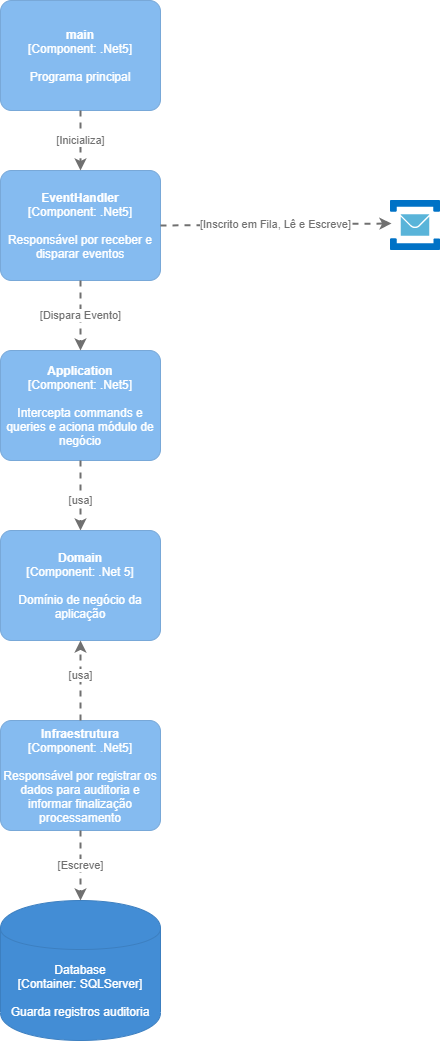

The diagram above was exported from draw.io. Its source (the exported page's mxGraphModel, read from the mxfile embedded in the PNG):
<mxGraphModel dx="1847" dy="655" grid="1" gridSize="10" guides="1" tooltips="1" connect="1" arrows="1" fold="1" page="1" pageScale="1" pageWidth="827" pageHeight="1169" math="0" shadow="0">
  <root>
    <mxCell id="0" />
    <mxCell id="1" parent="0" />
    <mxCell id="C7nYOyplEQSPpiQuW1RW-1" value="" style="sketch=0;aspect=fixed;html=1;points=[];align=center;image;fontSize=12;image=img/lib/mscae/Service_Bus.svg;" parent="1" vertex="1">
      <mxGeometry x="590" y="210" width="50" height="50" as="geometry" />
    </mxCell>
    <object placeholders="1" c4Name="main" c4Type="Component" c4Technology=".Net5" c4Description="Programa principal" label="&lt;b&gt;%c4Name%&lt;/b&gt;&lt;div&gt;[%c4Type%: %c4Technology%]&lt;/div&gt;&lt;br&gt;&lt;div&gt;%c4Description%&lt;/div&gt;" id="C7nYOyplEQSPpiQuW1RW-2">
      <mxCell style="rounded=1;whiteSpace=wrap;html=1;labelBackgroundColor=none;fillColor=#85BBF0;fontColor=#ffffff;align=center;arcSize=10;strokeColor=#78A8D8;metaEdit=1;metaData={&quot;c4Type&quot;:{&quot;editable&quot;:false}};points=[[0.25,0,0],[0.5,0,0],[0.75,0,0],[1,0.25,0],[1,0.5,0],[1,0.75,0],[0.75,1,0],[0.5,1,0],[0.25,1,0],[0,0.75,0],[0,0.5,0],[0,0.25,0]];" parent="1" vertex="1">
        <mxGeometry x="200" y="10" width="160" height="110.00000000000001" as="geometry" />
      </mxCell>
    </object>
    <object placeholders="1" c4Name="Application" c4Type="Component" c4Technology=".Net5" c4Description="Intercepta commands e queries e aciona módulo de negócio" label="&lt;b&gt;%c4Name%&lt;/b&gt;&lt;div&gt;[%c4Type%: %c4Technology%]&lt;/div&gt;&lt;br&gt;&lt;div&gt;%c4Description%&lt;/div&gt;" id="C7nYOyplEQSPpiQuW1RW-3">
      <mxCell style="rounded=1;whiteSpace=wrap;html=1;labelBackgroundColor=none;fillColor=#85BBF0;fontColor=#ffffff;align=center;arcSize=10;strokeColor=#78A8D8;metaEdit=1;metaData={&quot;c4Type&quot;:{&quot;editable&quot;:false}};points=[[0.25,0,0],[0.5,0,0],[0.75,0,0],[1,0.25,0],[1,0.5,0],[1,0.75,0],[0.75,1,0],[0.5,1,0],[0.25,1,0],[0,0.75,0],[0,0.5,0],[0,0.25,0]];" parent="1" vertex="1">
        <mxGeometry x="200" y="360" width="160" height="110.00000000000001" as="geometry" />
      </mxCell>
    </object>
    <object placeholders="1" c4Name="EventHandler" c4Type="Component" c4Technology=".Net5" c4Description="Responsável por receber e disparar eventos" label="&lt;b&gt;%c4Name%&lt;/b&gt;&lt;div&gt;[%c4Type%: %c4Technology%]&lt;/div&gt;&lt;br&gt;&lt;div&gt;%c4Description%&lt;/div&gt;" id="C7nYOyplEQSPpiQuW1RW-4">
      <mxCell style="rounded=1;whiteSpace=wrap;html=1;labelBackgroundColor=none;fillColor=#85BBF0;fontColor=#ffffff;align=center;arcSize=10;strokeColor=#78A8D8;metaEdit=1;metaData={&quot;c4Type&quot;:{&quot;editable&quot;:false}};points=[[0.25,0,0],[0.5,0,0],[0.75,0,0],[1,0.25,0],[1,0.5,0],[1,0.75,0],[0.75,1,0],[0.5,1,0],[0.25,1,0],[0,0.75,0],[0,0.5,0],[0,0.25,0]];" parent="1" vertex="1">
        <mxGeometry x="200" y="180" width="160" height="110.00000000000001" as="geometry" />
      </mxCell>
    </object>
    <object placeholders="1" c4Type="Relationship" c4Technology="Inscrito em Fila, Lê e Escreve" c4Description="" label="&lt;div style=&quot;text-align: left&quot;&gt;&lt;div style=&quot;text-align: center&quot;&gt;&lt;b&gt;%c4Description%&lt;/b&gt;&lt;/div&gt;&lt;div style=&quot;text-align: center&quot;&gt;[%c4Technology%]&lt;/div&gt;&lt;/div&gt;" id="C7nYOyplEQSPpiQuW1RW-5">
      <mxCell style="edgeStyle=none;rounded=0;html=1;entryX=0.02;entryY=0.46;jettySize=auto;orthogonalLoop=1;strokeColor=#707070;strokeWidth=2;fontColor=#707070;jumpStyle=none;dashed=1;metaEdit=1;metaData={&quot;c4Type&quot;:{&quot;editable&quot;:false}};exitX=1;exitY=0.5;exitDx=0;exitDy=0;exitPerimeter=0;entryDx=0;entryDy=0;entryPerimeter=0;" parent="1" source="C7nYOyplEQSPpiQuW1RW-4" target="C7nYOyplEQSPpiQuW1RW-1" edge="1">
        <mxGeometry width="160" relative="1" as="geometry">
          <mxPoint x="380" y="234.5" as="sourcePoint" />
          <mxPoint x="510" y="234.5" as="targetPoint" />
        </mxGeometry>
      </mxCell>
    </object>
    <object placeholders="1" c4Type="Relationship" c4Technology="Inicializa" c4Description="" label="&lt;div style=&quot;text-align: left&quot;&gt;&lt;div style=&quot;text-align: center&quot;&gt;&lt;b&gt;%c4Description%&lt;/b&gt;&lt;/div&gt;&lt;div style=&quot;text-align: center&quot;&gt;[%c4Technology%]&lt;/div&gt;&lt;/div&gt;" id="C7nYOyplEQSPpiQuW1RW-6">
      <mxCell style="edgeStyle=none;rounded=0;html=1;jettySize=auto;orthogonalLoop=1;strokeColor=#707070;strokeWidth=2;fontColor=#707070;jumpStyle=none;dashed=1;metaEdit=1;metaData={&quot;c4Type&quot;:{&quot;editable&quot;:false}};exitX=0.5;exitY=1;exitDx=0;exitDy=0;exitPerimeter=0;" parent="1" source="C7nYOyplEQSPpiQuW1RW-2" target="C7nYOyplEQSPpiQuW1RW-4" edge="1">
        <mxGeometry width="160" relative="1" as="geometry">
          <mxPoint x="330" y="240" as="sourcePoint" />
          <mxPoint x="490" y="240" as="targetPoint" />
        </mxGeometry>
      </mxCell>
    </object>
    <object placeholders="1" c4Type="Relationship" c4Technology="Dispara Evento" c4Description="" label="&lt;div style=&quot;text-align: left&quot;&gt;&lt;div style=&quot;text-align: center&quot;&gt;&lt;b&gt;%c4Description%&lt;/b&gt;&lt;/div&gt;&lt;div style=&quot;text-align: center&quot;&gt;[%c4Technology%]&lt;/div&gt;&lt;/div&gt;" id="C7nYOyplEQSPpiQuW1RW-7">
      <mxCell style="edgeStyle=none;rounded=0;html=1;jettySize=auto;orthogonalLoop=1;strokeColor=#707070;strokeWidth=2;fontColor=#707070;jumpStyle=none;dashed=1;metaEdit=1;metaData={&quot;c4Type&quot;:{&quot;editable&quot;:false}};exitX=0.5;exitY=1;exitDx=0;exitDy=0;exitPerimeter=0;" parent="1" source="C7nYOyplEQSPpiQuW1RW-4" target="C7nYOyplEQSPpiQuW1RW-3" edge="1">
        <mxGeometry width="160" relative="1" as="geometry">
          <mxPoint x="330" y="340" as="sourcePoint" />
          <mxPoint x="490" y="340" as="targetPoint" />
        </mxGeometry>
      </mxCell>
    </object>
    <object placeholders="1" c4Name="Infraestrutura" c4Type="Component" c4Technology=".Net5" c4Description="Responsável por registrar os dados para auditoria e informar finalização processamento" label="&lt;b&gt;%c4Name%&lt;/b&gt;&lt;div&gt;[%c4Type%: %c4Technology%]&lt;/div&gt;&lt;br&gt;&lt;div&gt;%c4Description%&lt;/div&gt;" id="C7nYOyplEQSPpiQuW1RW-9">
      <mxCell style="rounded=1;whiteSpace=wrap;html=1;labelBackgroundColor=none;fillColor=#85BBF0;fontColor=#ffffff;align=center;arcSize=10;strokeColor=#78A8D8;metaEdit=1;metaData={&quot;c4Type&quot;:{&quot;editable&quot;:false}};points=[[0.25,0,0],[0.5,0,0],[0.75,0,0],[1,0.25,0],[1,0.5,0],[1,0.75,0],[0.75,1,0],[0.5,1,0],[0.25,1,0],[0,0.75,0],[0,0.5,0],[0,0.25,0]];" parent="1" vertex="1">
        <mxGeometry x="200" y="730" width="160" height="110.00000000000001" as="geometry" />
      </mxCell>
    </object>
    <object placeholders="1" c4Type="Relationship" c4Technology="usa" c4Description="" label="&lt;div style=&quot;text-align: left&quot;&gt;&lt;div style=&quot;text-align: center&quot;&gt;&lt;b&gt;%c4Description%&lt;/b&gt;&lt;/div&gt;&lt;div style=&quot;text-align: center&quot;&gt;[%c4Technology%]&lt;/div&gt;&lt;/div&gt;" id="C7nYOyplEQSPpiQuW1RW-10">
      <mxCell style="edgeStyle=none;rounded=0;html=1;jettySize=auto;orthogonalLoop=1;strokeColor=#707070;strokeWidth=2;fontColor=#707070;jumpStyle=none;dashed=1;metaEdit=1;metaData={&quot;c4Type&quot;:{&quot;editable&quot;:false}};exitX=0.5;exitY=1;exitDx=0;exitDy=0;exitPerimeter=0;entryX=0.5;entryY=0;entryDx=0;entryDy=0;entryPerimeter=0;" parent="1" source="C7nYOyplEQSPpiQuW1RW-3" target="z7K04UZbHe7CIsU5SFeV-1" edge="1">
        <mxGeometry x="0.1429" width="160" relative="1" as="geometry">
          <mxPoint x="330" y="490" as="sourcePoint" />
          <mxPoint x="280" y="530" as="targetPoint" />
          <mxPoint as="offset" />
        </mxGeometry>
      </mxCell>
    </object>
    <object placeholders="1" c4Type="Database" c4Container="Container" c4Technology="SQLServer" c4Description="Guarda registros auditoria" label="%c4Type%&lt;div&gt;[%c4Container%:&amp;nbsp;%c4Technology%]&lt;/div&gt;&lt;br&gt;&lt;div&gt;%c4Description%&lt;/div&gt;" id="C7nYOyplEQSPpiQuW1RW-11">
      <mxCell style="shape=cylinder;whiteSpace=wrap;html=1;boundedLbl=1;rounded=0;labelBackgroundColor=none;fillColor=#438DD5;fontSize=12;fontColor=#ffffff;align=center;strokeColor=#3C7FC0;metaEdit=1;points=[[0.5,0,0],[1,0.25,0],[1,0.5,0],[1,0.75,0],[0.5,1,0],[0,0.75,0],[0,0.5,0],[0,0.25,0]];metaData={&quot;c4Type&quot;:{&quot;editable&quot;:false}};" parent="1" vertex="1">
        <mxGeometry x="200" y="910" width="160" height="140" as="geometry" />
      </mxCell>
    </object>
    <object placeholders="1" c4Type="Relationship" c4Technology="Escreve" c4Description="" label="&lt;div style=&quot;text-align: left&quot;&gt;&lt;div style=&quot;text-align: center&quot;&gt;&lt;b&gt;%c4Description%&lt;/b&gt;&lt;/div&gt;&lt;div style=&quot;text-align: center&quot;&gt;[%c4Technology%]&lt;/div&gt;&lt;/div&gt;" id="C7nYOyplEQSPpiQuW1RW-12">
      <mxCell style="edgeStyle=none;rounded=0;html=1;jettySize=auto;orthogonalLoop=1;strokeColor=#707070;strokeWidth=2;fontColor=#707070;jumpStyle=none;dashed=1;metaEdit=1;metaData={&quot;c4Type&quot;:{&quot;editable&quot;:false}};exitX=0.5;exitY=1;exitDx=0;exitDy=0;exitPerimeter=0;" parent="1" source="C7nYOyplEQSPpiQuW1RW-9" target="C7nYOyplEQSPpiQuW1RW-11" edge="1">
        <mxGeometry width="160" relative="1" as="geometry">
          <mxPoint x="330" y="930" as="sourcePoint" />
          <mxPoint x="490" y="930" as="targetPoint" />
        </mxGeometry>
      </mxCell>
    </object>
    <object placeholders="1" c4Name="Domain" c4Type="Component" c4Technology=".Net 5" c4Description="Domínio de negócio da aplicação" label="&lt;b&gt;%c4Name%&lt;/b&gt;&lt;div&gt;[%c4Type%: %c4Technology%]&lt;/div&gt;&lt;br&gt;&lt;div&gt;%c4Description%&lt;/div&gt;" id="z7K04UZbHe7CIsU5SFeV-1">
      <mxCell style="rounded=1;whiteSpace=wrap;html=1;labelBackgroundColor=none;fillColor=#85BBF0;fontColor=#ffffff;align=center;arcSize=10;strokeColor=#78A8D8;metaEdit=1;metaData={&quot;c4Type&quot;:{&quot;editable&quot;:false}};points=[[0.25,0,0],[0.5,0,0],[0.75,0,0],[1,0.25,0],[1,0.5,0],[1,0.75,0],[0.75,1,0],[0.5,1,0],[0.25,1,0],[0,0.75,0],[0,0.5,0],[0,0.25,0]];" vertex="1" parent="1">
        <mxGeometry x="200" y="540" width="160" height="110.00000000000001" as="geometry" />
      </mxCell>
    </object>
    <object placeholders="1" c4Type="Relationship" c4Technology="usa" c4Description="" label="&lt;div style=&quot;text-align: left&quot;&gt;&lt;div style=&quot;text-align: center&quot;&gt;&lt;b&gt;%c4Description%&lt;/b&gt;&lt;/div&gt;&lt;div style=&quot;text-align: center&quot;&gt;[%c4Technology%]&lt;/div&gt;&lt;/div&gt;" id="z7K04UZbHe7CIsU5SFeV-2">
      <mxCell style="edgeStyle=none;rounded=0;html=1;jettySize=auto;orthogonalLoop=1;strokeColor=#707070;strokeWidth=2;fontColor=#707070;jumpStyle=none;dashed=1;metaEdit=1;metaData={&quot;c4Type&quot;:{&quot;editable&quot;:false}};exitX=0.5;exitY=0;exitDx=0;exitDy=0;exitPerimeter=0;" edge="1" parent="1" source="C7nYOyplEQSPpiQuW1RW-9">
        <mxGeometry x="0.1429" width="160" relative="1" as="geometry">
          <mxPoint x="290" y="480" as="sourcePoint" />
          <mxPoint x="280" y="650" as="targetPoint" />
          <mxPoint as="offset" />
        </mxGeometry>
      </mxCell>
    </object>
  </root>
</mxGraphModel>